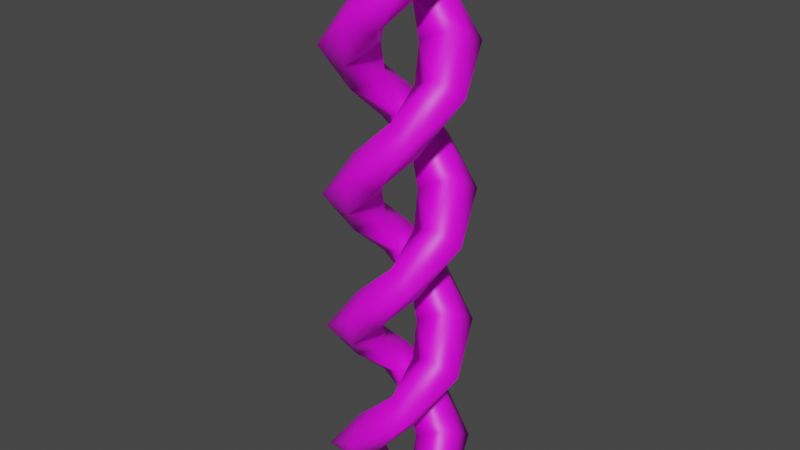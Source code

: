 # Source: experience.blend  (saved by Blender 3.1.7; exported with 4.5.12 LTS)
import bpy
from mathutils import Matrix  # noqa: F401  (used for matrix-valued properties, if any)

bpy.ops.wm.read_factory_settings(use_empty=True)
scene = bpy.context.scene
scene.name = 'Scene'

# ---- images (referenced by path relative to the original .blend; pixels are not part of the script)
import os
ASSET_DIR = os.environ.get("B2B_ASSET_DIR", "")  # directory of the original .blend (textures are referenced by path, not embedded)
HERE = os.path.dirname(os.path.abspath(__file__))  # packed textures are extracted next to this script under _unpacked/

def load_image(name, relpath, width, height, colorspace="sRGB"):
    """Load a texture the original file referenced (path relative to the .blend, or extracted next to this script)."""
    p = next((c for c in (os.path.join(HERE, relpath), os.path.join(ASSET_DIR, relpath)) if relpath and os.path.exists(c)), "")
    if p:
        img = bpy.data.images.load(p, check_existing=True)
        img.name = name
    else:  # same state as the original file: an image datablock whose file is absent (Cycles renders it pink)
        img = bpy.data.images.new(name, width, height)
        img.source = "FILE"
        img.filepath = "//" + (relpath or name)
    img.colorspace_settings.name = colorspace
    return img
img_palette_png_001 = load_image('palette.png.001', 'palette.png', 1024, 1024, 'sRGB')

# ---- materials (node trees are filled in below, after node groups)
mat_atlas = bpy.data.materials.new('Atlas')
mat_atlas.use_backface_culling = True
mat_atlas.use_transparent_shadow = False

# ---- material node trees
mat_atlas.use_nodes = True; mat_atlas.node_tree.nodes.clear()
_N = mat_atlas.node_tree.nodes; _L = mat_atlas.node_tree.links
n0 = _N.new('ShaderNodeOutputMaterial'); n0.name = 'Material Output'; n0.location = (300, 300)
n1 = _N.new('ShaderNodeBsdfPrincipled'); n1.name = 'Principled BSDF'; n1.location = (10, 300)
n1.distribution = 'GGX'
n1.subsurface_method = 'RANDOM_WALK_SKIN'
n1.inputs[3].default_value = 1.45
n1.inputs[27].default_value = (0.0, 0.0, 0.0, 1.0)
n1.inputs[28].default_value = 1.0
n2 = _N.new('ShaderNodeMapping'); n2.name = 'Mapping'; n2.location = (-572, 305)
n2.width = 240
n3 = _N.new('ShaderNodeTexCoord'); n3.name = 'Texture Coordinate'; n3.location = (-772, 288)
n4 = _N.new('ShaderNodeTexImage'); n4.name = 'Image Texture'; n4.location = (-272, 276)
n4.image = img_palette_png_001
_L.new(n1.outputs[0], n0.inputs[0])
_L.new(n4.outputs[0], n1.inputs[0])
_L.new(n2.outputs[0], n4.inputs[0])
_L.new(n3.outputs[2], n2.inputs[0])
n0.is_active_output = True

# ---- world
world_world = bpy.data.worlds.new('World'); scene.world = world_world
world_world.use_nodes = True; world_world.node_tree.nodes.clear()
_N = world_world.node_tree.nodes; _L = world_world.node_tree.links
n0 = _N.new('ShaderNodeOutputWorld'); n0.name = 'World Output'; n0.location = (300, 300)
n1 = _N.new('ShaderNodeBackground'); n1.name = 'Background'; n1.location = (10, 300)
n1.inputs[0].default_value = (0.05088, 0.05088, 0.05088, 1.0)
_L.new(n1.outputs[0], n0.inputs[0])
n0.is_active_output = True
world_world.color = (0.05088, 0.05088, 0.05088)
world_world.use_sun_shadow = False
world_world.sun_shadow_jitter_overblur = 0.0

# ---- meshes
me_beziercircle_001 = bpy.data.meshes.new('BezierCircle.001')
me_beziercircle_001.from_pydata([(0.01007, -0.01681, 0.1048), (0.02015, -0.02015, 0.09844), (0.01681, -0.01007, 0.09207), (0.004596, -0.004596, 0.09844), (-0.00477, -0.01901, 0.09075), (1.888e-08, -0.0285, 0.08438), (0.00477, -0.01901, 0.078), (7.706e-09, -0.0065, 0.08438), (-0.01681, -0.01007, 0.07668), (-0.02015, -0.02015, 0.07031), (-0.01007, -0.01681, 0.06394), (-0.004596, -0.004596, 0.07031), (-0.01901, 0.00477, 0.06262), (-0.0285, 4.559e-11, 0.05625), (-0.01901, -0.00477, 0.04988), (-0.0065, 4.038e-09, 0.05625), (-0.01007, 0.01681, 0.04856), (-0.02015, 0.02015, 0.04219), (-0.01681, 0.01007, 0.03582), (-0.004596, 0.004596, 0.04219), (0.00477, 0.01901, 0.0345), (-9.738e-09, 0.0285, 0.02813), (-0.00477, 0.01901, 0.02175), (-2.796e-09, 0.0065, 0.02813), (0.01681, 0.01007, 0.02043), (0.02015, 0.02015, 0.01406), (0.01007, 0.01681, 0.00769), (0.004596, 0.004596, 0.01406), (0.01937, -0.005309, 0.0056), (0.02763, -0.001505, -0.002101), (0.01601, -0.00174, -0.007923), (0.00769, -0.003295, -0.00121), (0.0065, 4.684e-09, 0.1125), (0.01901, 0.00477, 0.1061), (0.0285, 7.183e-09, 0.1125), (0.01901, -0.00477, 0.1189), (0.004596, 0.004596, 0.1266), (0.01007, 0.01681, 0.1202), (0.02015, 0.02015, 0.1266), (0.01681, 0.01007, 0.1329), (-2.796e-09, 0.0065, 0.1406), (-0.00477, 0.01901, 0.1343), (-9.82e-09, 0.0285, 0.1406), (0.00477, 0.01901, 0.147), (-0.004596, 0.004596, 0.1547), (-0.01681, 0.01007, 0.1483), (-0.02015, 0.02015, 0.1547), (-0.01007, 0.01681, 0.1611), (-0.0065, 3.85e-09, 0.1688), (-0.01901, -0.00477, 0.1624), (-0.0285, 1.279e-10, 0.1688), (-0.01901, 0.00477, 0.1751), (-0.004596, -0.004596, 0.1828), (-0.01007, -0.01681, 0.1764), (-0.02015, -0.02015, 0.1828), (-0.01681, -0.01007, 0.1892), (7.895e-09, -0.0065, 0.1969), (0.00477, -0.01901, 0.1905), (1.905e-08, -0.0285, 0.1969), (-0.00477, -0.01901, 0.2032), (0.004596, -0.004596, 0.2109), (0.01681, -0.01007, 0.2046), (0.02015, -0.02015, 0.2109), (0.01007, -0.01681, 0.2173), (0.00769, 0.003295, 0.2262), (0.01937, 0.005309, 0.2194), (0.02763, 0.001505, 0.2271), (0.01601, 0.00174, 0.2329), (-0.01007, 0.01681, 0.1048), (-0.02015, 0.02015, 0.09844), (-0.01681, 0.01007, 0.09207), (-0.004596, 0.004596, 0.09844), (0.00477, 0.01901, 0.09075), (-9.595e-09, 0.0285, 0.08438), (-0.00477, 0.01901, 0.078), (-5.588e-09, 0.0065, 0.08438), (0.01681, 0.01007, 0.07668), (0.02015, 0.02015, 0.07031), (0.01007, 0.01681, 0.06394), (0.004596, 0.004596, 0.07031), (0.01901, -0.00477, 0.06262), (0.0285, -9.332e-09, 0.05625), (0.01901, 0.00477, 0.04988), (0.0065, -6.156e-09, 0.05625), (0.01007, -0.01681, 0.04856), (0.02015, -0.02015, 0.04219), (0.01681, -0.01007, 0.03582), (0.004596, -0.004596, 0.04219), (-0.00477, -0.01901, 0.0345), (4.515e-10, -0.0285, 0.02813), (0.00477, -0.01901, 0.02175), (6.781e-10, -0.0065, 0.02813), (-0.01681, -0.01007, 0.02043), (-0.02015, -0.02015, 0.01406), (-0.01007, -0.01681, 0.00769), (-0.004596, -0.004596, 0.01406), (-0.01937, 0.005309, 0.0056), (-0.02763, 0.001505, -0.002101), (-0.01601, 0.00174, -0.007923), (-0.00769, 0.003295, -0.00121), (-0.0065, -2.566e-09, 0.1125), (-0.01901, -0.00477, 0.1061), (-0.0285, 2.103e-09, 0.1125), (-0.01901, 0.00477, 0.1189), (-0.004596, -0.004596, 0.1266), (-0.01007, -0.01681, 0.1202), (-0.02015, -0.02015, 0.1266), (-0.01681, -0.01007, 0.1329), (6.781e-10, -0.0065, 0.1406), (0.00477, -0.01901, 0.1343), (5.338e-10, -0.0285, 0.1406), (-0.00477, -0.01901, 0.147), (0.004596, -0.004596, 0.1547), (0.01681, -0.01007, 0.1483), (0.02015, -0.02015, 0.1547), (0.01007, -0.01681, 0.1611), (0.0065, -5.968e-09, 0.1688), (0.01901, 0.00477, 0.1624), (0.0285, -9.414e-09, 0.1688), (0.01901, -0.00477, 0.1751), (0.004596, 0.004596, 0.1828), (0.01007, 0.01681, 0.1764), (0.02015, 0.02015, 0.1828), (0.01681, 0.01007, 0.1892), (-5.777e-09, 0.0065, 0.1969), (-0.00477, 0.01901, 0.1905), (-9.76e-09, 0.0285, 0.1969), (0.00477, 0.01901, 0.2032), (-0.004596, 0.004596, 0.2109), (-0.01681, 0.01007, 0.2046), (-0.02015, 0.02015, 0.2109), (-0.01007, 0.01681, 0.2173), (-0.00769, -0.003295, 0.2262), (-0.01937, -0.005309, 0.2194), (-0.02763, -0.001505, 0.2271), (-0.01601, -0.00174, 0.2329)], [], [(1, 5, 6, 2), (6, 10, 11, 7), (33, 2, 3, 32), (27, 31, 28, 24), (9, 13, 14, 10), (25, 29, 30, 26), (8, 12, 13, 9), (24, 28, 29, 25), (39, 35, 34, 38), (43, 39, 38, 42), (47, 43, 42, 46), (51, 47, 46, 50), (55, 51, 50, 54), (59, 55, 54, 58), (63, 59, 58, 62), (67, 63, 62, 66), (4, 8, 9, 5), (20, 24, 25, 21), (38, 34, 33, 37), (42, 38, 37, 41), (46, 42, 41, 45), (50, 46, 45, 49), (54, 50, 49, 53), (58, 54, 53, 57), (62, 58, 57, 61), (66, 62, 61, 65), (2, 6, 7, 3), (21, 25, 26, 22), (26, 30, 31, 27), (15, 19, 16, 12), (19, 23, 20, 16), (0, 4, 5, 1), (16, 20, 21, 17), (36, 32, 35, 39), (40, 36, 39, 43), (44, 40, 43, 47), (48, 44, 47, 51), (52, 48, 51, 55), (56, 52, 55, 59), (60, 56, 59, 63), (64, 60, 63, 67), (32, 3, 0, 35), (10, 14, 15, 11), (34, 1, 2, 33), (3, 7, 4, 0), (7, 11, 8, 4), (11, 15, 12, 8), (17, 21, 22, 18), (13, 17, 18, 14), (35, 0, 1, 34), (12, 16, 17, 13), (37, 33, 32, 36), (41, 37, 36, 40), (45, 41, 40, 44), (49, 45, 44, 48), (53, 49, 48, 52), (57, 53, 52, 56), (61, 57, 56, 60), (65, 61, 60, 64), (22, 26, 27, 23), (14, 18, 19, 15), (23, 27, 24, 20), (5, 9, 10, 6), (64, 67, 66, 65), (18, 22, 23, 19), (30, 29, 28, 31), (69, 73, 74, 70), (74, 78, 79, 75), (101, 70, 71, 100), (95, 99, 96, 92), (77, 81, 82, 78), (93, 97, 98, 94), (76, 80, 81, 77), (92, 96, 97, 93), (107, 103, 102, 106), (111, 107, 106, 110), (115, 111, 110, 114), (119, 115, 114, 118), (123, 119, 118, 122), (127, 123, 122, 126), (131, 127, 126, 130), (135, 131, 130, 134), (72, 76, 77, 73), (88, 92, 93, 89), (106, 102, 101, 105), (110, 106, 105, 109), (114, 110, 109, 113), (118, 114, 113, 117), (122, 118, 117, 121), (126, 122, 121, 125), (130, 126, 125, 129), (134, 130, 129, 133), (70, 74, 75, 71), (89, 93, 94, 90), (94, 98, 99, 95), (83, 87, 84, 80), (87, 91, 88, 84), (68, 72, 73, 69), (84, 88, 89, 85), (104, 100, 103, 107), (108, 104, 107, 111), (112, 108, 111, 115), (116, 112, 115, 119), (120, 116, 119, 123), (124, 120, 123, 127), (128, 124, 127, 131), (132, 128, 131, 135), (100, 71, 68, 103), (78, 82, 83, 79), (102, 69, 70, 101), (71, 75, 72, 68), (75, 79, 76, 72), (79, 83, 80, 76), (85, 89, 90, 86), (81, 85, 86, 82), (103, 68, 69, 102), (80, 84, 85, 81), (105, 101, 100, 104), (109, 105, 104, 108), (113, 109, 108, 112), (117, 113, 112, 116), (121, 117, 116, 120), (125, 121, 120, 124), (129, 125, 124, 128), (133, 129, 128, 132), (90, 94, 95, 91), (82, 86, 87, 83), (91, 95, 92, 88), (73, 77, 78, 74), (132, 135, 134, 133), (86, 90, 91, 87), (98, 97, 96, 99)])
me_beziercircle_001.polygons.foreach_set('use_smooth', [True] * 132)
_uv = me_beziercircle_001.uv_layers.new(name='UVMap')
_uv.uv.foreach_set('vector', [0.3102, 0.6883, 0.3102, 0.6883, 0.3102, 0.6883, 0.3102, 0.6883, 0.3102, 0.6883, 0.3102, 0.6883, 0.3102, 0.6883, 0.3102, 0.6883, 0.3102, 0.6883, 0.3102, 0.6883, 0.3102, 0.6883, 0.3102, 0.6883, 0.3102, 0.6883, 0.3102, 0.6883, 0.3102, 0.6883, 0.3102, 0.6883, 0.3102, 0.6883, 0.3102, 0.6883, 0.3102, 0.6883, 0.3102, 0.6883, 0.3102, 0.6883, 0.3102, 0.6883, 0.3102, 0.6883, 0.3102, 0.6883, 0.3102, 0.6883, 0.3102, 0.6883, 0.3102, 0.6883, 0.3102, 0.6883, 0.3102, 0.6883, 0.3102, 0.6883, 0.3102, 0.6883, 0.3102, 0.6883, 0.3102, 0.6883, 0.3102, 0.6883, 0.3102, 0.6883, 0.3102, 0.6883, 0.3102, 0.6883, 0.3102, 0.6883, 0.3102, 0.6883, 0.3102, 0.6883, 0.3102, 0.6883, 0.3102, 0.6883, 0.3102, 0.6883, 0.3102, 0.6883, 0.3102, 0.6883, 0.3102, 0.6883, 0.3102, 0.6883, 0.3102, 0.6883, 0.3102, 0.6883, 0.3102, 0.6883, 0.3102, 0.6883, 0.3102, 0.6883, 0.3102, 0.6883, 0.3102, 0.6883, 0.3102, 0.6883, 0.3102, 0.6883, 0.3102, 0.6883, 0.3102, 0.6883, 0.3102, 0.6883, 0.3102, 0.6883, 0.3102, 0.6883, 0.3102, 0.6883, 0.3102, 0.6883, 0.3102, 0.6883, 0.3102, 0.6883, 0.3102, 0.6883, 0.3102, 0.6883, 0.3102, 0.6883, 0.3102, 0.6883, 0.3102, 0.6883, 0.3102, 0.6883, 0.3102, 0.6883, 0.3102, 0.6883, 0.3102, 0.6883, 0.3102, 0.6883, 0.3102, 0.6883, 0.3102, 0.6883, 0.3102, 0.6883, 0.3102, 0.6883, 0.3102, 0.6883, 0.3102, 0.6883, 0.3102, 0.6883, 0.3102, 0.6883, 0.3102, 0.6883, 0.3102, 0.6883, 0.3102, 0.6883, 0.3102, 0.6883, 0.3102, 0.6883, 0.3102, 0.6883, 0.3102, 0.6883, 0.3102, 0.6883, 0.3102, 0.6883, 0.3102, 0.6883, 0.3102, 0.6883, 0.3102, 0.6883, 0.3102, 0.6883, 0.3102, 0.6883, 0.3102, 0.6883, 0.3102, 0.6883, 0.3102, 0.6883, 0.3102, 0.6883, 0.3102, 0.6883, 0.3102, 0.6883, 0.3102, 0.6883, 0.3102, 0.6883, 0.3102, 0.6883, 0.3102, 0.6883, 0.3102, 0.6883, 0.3102, 0.6883, 0.3102, 0.6883, 0.3102, 0.6883, 0.3102, 0.6883, 0.3102, 0.6883, 0.3102, 0.6883, 0.3102, 0.6883, 0.3102, 0.6883, 0.3102, 0.6883, 0.3102, 0.6883, 0.3102, 0.6883, 0.3102, 0.6883, 0.3102, 0.6883, 0.3102, 0.6883, 0.3102, 0.6883, 0.3102, 0.6883, 0.3102, 0.6883, 0.3102, 0.6883, 0.3102, 0.6883, 0.3102, 0.6883, 0.3102, 0.6883, 0.3102, 0.6883, 0.3102, 0.6883, 0.3102, 0.6883, 0.3102, 0.6883, 0.3102, 0.6883, 0.3102, 0.6883, 0.3102, 0.6883, 0.3102, 0.6883, 0.3102, 0.6883, 0.3102, 0.6883, 0.3102, 0.6883, 0.3102, 0.6883, 0.3102, 0.6883, 0.3102, 0.6883, 0.3102, 0.6883, 0.3102, 0.6883, 0.3102, 0.6883, 0.3102, 0.6883, 0.3102, 0.6883, 0.3102, 0.6883, 0.3102, 0.6883, 0.3102, 0.6883, 0.3102, 0.6883, 0.3102, 0.6883, 0.3102, 0.6883, 0.3102, 0.6883, 0.3102, 0.6883, 0.3102, 0.6883, 0.3102, 0.6883, 0.3102, 0.6883, 0.3102, 0.6883, 0.3102, 0.6883, 0.3102, 0.6883, 0.3102, 0.6883, 0.3102, 0.6883, 0.3102, 0.6883, 0.3102, 0.6883, 0.3102, 0.6883, 0.3102, 0.6883, 0.3102, 0.6883, 0.3102, 0.6883, 0.3102, 0.6883, 0.3102, 0.6883, 0.3102, 0.6883, 0.3102, 0.6883, 0.3102, 0.6883, 0.3102, 0.6883, 0.3102, 0.6883, 0.3102, 0.6883, 0.3102, 0.6883, 0.3102, 0.6883, 0.3102, 0.6883, 0.3102, 0.6883, 0.3102, 0.6883, 0.3102, 0.6883, 0.3102, 0.6883, 0.3102, 0.6883, 0.3102, 0.6883, 0.3102, 0.6883, 0.3102, 0.6883, 0.3102, 0.6883, 0.3102, 0.6883, 0.3102, 0.6883, 0.3102, 0.6883, 0.3102, 0.6883, 0.3102, 0.6883, 0.3102, 0.6883, 0.3102, 0.6883, 0.3102, 0.6883, 0.3102, 0.6883, 0.3102, 0.6883, 0.3102, 0.6883, 0.3102, 0.6883, 0.3102, 0.6883, 0.3102, 0.6883, 0.3102, 0.6883, 0.3102, 0.6883, 0.3102, 0.6883, 0.3102, 0.6883, 0.3102, 0.6883, 0.3102, 0.6883, 0.3102, 0.6883, 0.3102, 0.6883, 0.3102, 0.6883, 0.3102, 0.6883, 0.3102, 0.6883, 0.3102, 0.6883, 0.3102, 0.6883, 0.3102, 0.6883, 0.3102, 0.6883, 0.3102, 0.6883, 0.3102, 0.6883, 0.3102, 0.6883, 0.3102, 0.6883, 0.3102, 0.6883, 0.3102, 0.6883, 0.3102, 0.6883, 0.3102, 0.6883, 0.3102, 0.6883, 0.3102, 0.6883, 0.3102, 0.6883, 0.3102, 0.6883, 0.3102, 0.6883, 0.3102, 0.6883, 0.3102, 0.6883, 0.3102, 0.6883, 0.3102, 0.6883, 0.3102, 0.6883, 0.3102, 0.6883, 0.3102, 0.6883, 0.3102, 0.6883, 0.3102, 0.6883, 0.3102, 0.6883, 0.3102, 0.6883, 0.3102, 0.6883, 0.3102, 0.6883, 0.3102, 0.6883, 0.3102, 0.6883, 0.3102, 0.6883, 0.3102, 0.6883, 0.3102, 0.6883, 0.3102, 0.6883, 0.3102, 0.6883, 0.3102, 0.6883, 0.3102, 0.6883, 0.3102, 0.6883, 0.3102, 0.6883, 0.3102, 0.6883, 0.3102, 0.6883, 0.3102, 0.6883, 0.3102, 0.6883, 0.3102, 0.6883, 0.3102, 0.6883, 0.3102, 0.6883, 0.3102, 0.6883, 0.3102, 0.6883, 0.3102, 0.6883, 0.3102, 0.6883, 0.3102, 0.6883, 0.3102, 0.6883, 0.3102, 0.6883, 0.3102, 0.6883, 0.3102, 0.6883, 0.3102, 0.6883, 0.3102, 0.6883, 0.3102, 0.6883, 0.3102, 0.6883, 0.3102, 0.6883, 0.3102, 0.6883, 0.3102, 0.6883, 0.3102, 0.6883, 0.3102, 0.6883, 0.3102, 0.6883, 0.3102, 0.6883, 0.3102, 0.6883, 0.3102, 0.6883, 0.3102, 0.6883, 0.3102, 0.6883, 0.3102, 0.6883, 0.3102, 0.6883, 0.3102, 0.6883, 0.3102, 0.6883, 0.3102, 0.6883, 0.3102, 0.6883, 0.3102, 0.6883, 0.3102, 0.6883, 0.3102, 0.6883, 0.3102, 0.6883, 0.3102, 0.6883, 0.3102, 0.6883, 0.3102, 0.6883, 0.3102, 0.6883, 0.3102, 0.6883, 0.3102, 0.6883, 0.3102, 0.6883, 0.3102, 0.6883, 0.3102, 0.6883, 0.3102, 0.6883, 0.3102, 0.6883, 0.3102, 0.6883, 0.3102, 0.6883, 0.3102, 0.6883, 0.3102, 0.6883, 0.3102, 0.6883, 0.3102, 0.6883, 0.3102, 0.6883, 0.3102, 0.6883, 0.3102, 0.6883, 0.3102, 0.6883, 0.3102, 0.6883, 0.3102, 0.6883, 0.3102, 0.6883, 0.3102, 0.6883, 0.3102, 0.6883, 0.3102, 0.6883, 0.3102, 0.6883, 0.3102, 0.6883, 0.3102, 0.6883, 0.3102, 0.6883, 0.3102, 0.6883, 0.3102, 0.6883, 0.3102, 0.6883, 0.3102, 0.6883, 0.3102, 0.6883, 0.3102, 0.6883, 0.3102, 0.6883, 0.3102, 0.6883, 0.3102, 0.6883, 0.3102, 0.6883, 0.3102, 0.6883, 0.3102, 0.6883, 0.3102, 0.6883, 0.3102, 0.6883, 0.3102, 0.6883, 0.3102, 0.6883, 0.3102, 0.6883, 0.3102, 0.6883, 0.3102, 0.6883, 0.3102, 0.6883, 0.3102, 0.6883, 0.3102, 0.6883, 0.3102, 0.6883, 0.3102, 0.6883, 0.3102, 0.6883, 0.3102, 0.6883, 0.3102, 0.6883, 0.3102, 0.6883, 0.3102, 0.6883, 0.3102, 0.6883, 0.3102, 0.6883, 0.3102, 0.6883, 0.3102, 0.6883, 0.3102, 0.6883, 0.3102, 0.6883, 0.3102, 0.6883, 0.3102, 0.6883, 0.3102, 0.6883, 0.3102, 0.6883, 0.3102, 0.6883, 0.3102, 0.6883, 0.3102, 0.6883, 0.3102, 0.6883, 0.3102, 0.6883, 0.3102, 0.6883, 0.3102, 0.6883, 0.3102, 0.6883, 0.3102, 0.6883, 0.3102, 0.6883, 0.3102, 0.6883, 0.3102, 0.6883, 0.3102, 0.6883, 0.3102, 0.6883, 0.3102, 0.6883, 0.3102, 0.6883, 0.3102, 0.6883, 0.3102, 0.6883, 0.3102, 0.6883, 0.3102, 0.6883, 0.3102, 0.6883, 0.3102, 0.6883, 0.3102, 0.6883, 0.3102, 0.6883, 0.3102, 0.6883, 0.3102, 0.6883, 0.3102, 0.6883, 0.3102, 0.6883, 0.3102, 0.6883, 0.3102, 0.6883, 0.3102, 0.6883, 0.3102, 0.6883, 0.3102, 0.6883, 0.3102, 0.6883, 0.3102, 0.6883, 0.3102, 0.6883, 0.3102, 0.6883, 0.3102, 0.6883, 0.3102, 0.6883, 0.3102, 0.6883, 0.3102, 0.6883, 0.3102, 0.6883, 0.3102, 0.6883, 0.3102, 0.6883, 0.3102, 0.6883, 0.3102, 0.6883, 0.3102, 0.6883, 0.3102, 0.6883, 0.3102, 0.6883, 0.3102, 0.6883, 0.3102, 0.6883, 0.3102, 0.6883, 0.3102, 0.6883, 0.3102, 0.6883, 0.3102, 0.6883, 0.3102, 0.6883, 0.3102, 0.6883, 0.3102, 0.6883, 0.3102, 0.6883, 0.3102, 0.6883, 0.3102, 0.6883, 0.3102, 0.6883, 0.3102, 0.6883, 0.3102, 0.6883, 0.3102, 0.6883, 0.3102, 0.6883, 0.3102, 0.6883, 0.3102, 0.6883, 0.3102, 0.6883, 0.3102, 0.6883, 0.3102, 0.6883, 0.3102, 0.6883, 0.3102, 0.6883, 0.3102, 0.6883, 0.3102, 0.6883, 0.3102, 0.6883, 0.3102, 0.6883, 0.3102, 0.6883, 0.3102, 0.6883, 0.3102, 0.6883, 0.3102, 0.6883, 0.3102, 0.6883, 0.3102, 0.6883, 0.3102, 0.6883, 0.3102, 0.6883, 0.3102, 0.6883, 0.3102, 0.6883, 0.3102, 0.6883, 0.3102, 0.6883, 0.3102, 0.6883, 0.3102, 0.6883, 0.3102, 0.6883, 0.3102, 0.6883, 0.3102, 0.6883, 0.3102, 0.6883, 0.3102, 0.6883, 0.3102, 0.6883, 0.3102, 0.6883, 0.3102, 0.6883, 0.3102, 0.6883, 0.3102, 0.6883, 0.3102, 0.6883, 0.3102, 0.6883, 0.3102, 0.6883, 0.3102, 0.6883, 0.3102, 0.6883, 0.3102, 0.6883, 0.3102, 0.6883, 0.3102, 0.6883, 0.3102, 0.6883, 0.3102, 0.6883, 0.3102, 0.6883, 0.3102, 0.6883, 0.3102, 0.6883, 0.3102, 0.6883, 0.3102, 0.6883, 0.3102, 0.6883, 0.3102, 0.6883, 0.3102, 0.6883, 0.3102, 0.6883, 0.3102, 0.6883, 0.3102, 0.6883, 0.3102, 0.6883, 0.3102, 0.6883, 0.3102, 0.6883, 0.3102, 0.6883, 0.3102, 0.6883, 0.3102, 0.6883, 0.3102, 0.6883, 0.3102, 0.6883, 0.3102, 0.6883, 0.3102, 0.6883, 0.3102, 0.6883, 0.3102, 0.6883, 0.3102, 0.6883, 0.3102, 0.6883, 0.3102, 0.6883, 0.3102, 0.6883, 0.3102, 0.6883, 0.3102, 0.6883, 0.3102, 0.6883, 0.3102, 0.6883, 0.3102, 0.6883, 0.3102, 0.6883, 0.3102, 0.6883, 0.3102, 0.6883, 0.3102, 0.6883, 0.3102, 0.6883, 0.3102, 0.6883, 0.3102, 0.6883, 0.3102, 0.6883, 0.3102, 0.6883, 0.3102, 0.6883, 0.3102, 0.6883, 0.3102, 0.6883, 0.3102, 0.6883, 0.3102, 0.6883, 0.3102, 0.6883, 0.3102, 0.6883, 0.3102, 0.6883, 0.3102, 0.6883])
me_beziercircle_001.materials.append(mat_atlas)
me_beziercircle_001.use_remesh_fix_poles = True
me_beziercircle_001.use_remesh_preserve_attributes = False
me_beziercircle_001.update()

# ---- objects
ob_experience = bpy.data.objects.new('Experience', me_beziercircle_001)

# ---- transforms, parenting, visibility, modifiers, constraints
ob_experience.location = (0.0, 0.0, 0.0)

# ---- collection membership
scene.collection.objects.link(ob_experience)

# ---- scene / render settings (as saved in the file)
scene.frame_start = 1; scene.frame_end = 250; scene.frame_set(1)
scene.render.engine = 'BLENDER_EEVEE_NEXT'
scene.cycles.sampling_pattern = 'TABULATED_SOBOL'
scene.cycles.use_light_tree = False
scene.view_settings.view_transform = 'Filmic'
bpy.context.view_layer.update()

# ---- added for rendering (the .blend has no active camera and no usable light): camera, sun
cam_auto = bpy.data.cameras.new('AutoCamera')
cam_auto.lens = 50.0
cam_auto.sensor_width = 36.0
cam_auto.clip_end = 1000.0
ob_auto_camera = bpy.data.objects.new('AutoCamera', cam_auto)
scene.collection.objects.link(ob_auto_camera)
ob_auto_camera.location = (0.234987, -0.281984, 0.300489)
ob_auto_camera.rotation_euler = (1.09748, -7.21219e-08, 0.694738)
scene.camera = ob_auto_camera
light_auto_sun = bpy.data.lights.new('AutoSun', 'SUN')
light_auto_sun.energy = 3.0
light_auto_sun.angle = 0.0523599
ob_auto_sun = bpy.data.objects.new('AutoSun', light_auto_sun)
scene.collection.objects.link(ob_auto_sun)
ob_auto_sun.rotation_euler = (0.872665, 0.174533, 0.523599)
bpy.context.view_layer.update()
